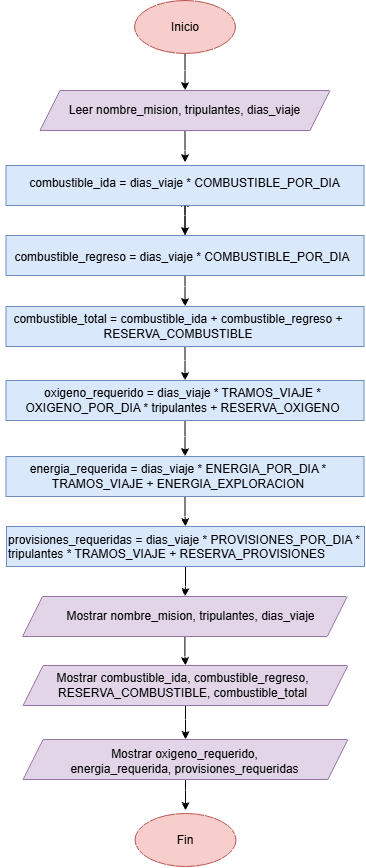

The diagram above was exported from draw.io. Its source (the exported page's mxGraphModel, read from the mxfile embedded in the PNG):
<mxGraphModel dx="860" dy="465" grid="0" gridSize="10" guides="1" tooltips="1" connect="1" arrows="1" fold="1" page="1" pageScale="1" pageWidth="827" pageHeight="1169" math="0" shadow="0">
  <root>
    <mxCell id="0" />
    <mxCell id="1" parent="0" />
    <mxCell id="wcwCMLzunTePCWjZK_4t-9" edge="1" parent="1" source="wcwCMLzunTePCWjZK_4t-1" style="edgeStyle=orthogonalEdgeStyle;rounded=0;orthogonalLoop=1;jettySize=auto;html=1;" target="wcwCMLzunTePCWjZK_4t-5" value="">
      <mxGeometry relative="1" as="geometry" />
    </mxCell>
    <mxCell id="wcwCMLzunTePCWjZK_4t-1" parent="1" style="ellipse;whiteSpace=wrap;html=1;shapeInside=1;fillColor=#f8cecc;strokeColor=#b85450;" value="" vertex="1">
      <mxGeometry height="53" width="101" x="363" y="8" as="geometry" />
    </mxCell>
    <mxCell id="wcwCMLzunTePCWjZK_4t-2" parent="1" style="ellipse;whiteSpace=wrap;html=1;shapeInside=1;fillColor=#f8cecc;strokeColor=#b85450;" value="" vertex="1">
      <mxGeometry height="53" width="101" x="363.51" y="821" as="geometry" />
    </mxCell>
    <mxCell id="wcwCMLzunTePCWjZK_4t-3" parent="1" style="text;html=1;whiteSpace=wrap;strokeColor=none;fillColor=none;align=center;verticalAlign=middle;rounded=0;" value="Inicio" vertex="1">
      <mxGeometry height="30" width="60" x="383.5" y="19.5" as="geometry" />
    </mxCell>
    <mxCell id="wcwCMLzunTePCWjZK_4t-14" edge="1" parent="1" source="wcwCMLzunTePCWjZK_4t-5" style="edgeStyle=orthogonalEdgeStyle;rounded=0;orthogonalLoop=1;jettySize=auto;html=1;" value="">
      <mxGeometry relative="1" as="geometry">
        <mxPoint x="413.5999999999999" y="170" as="targetPoint" />
      </mxGeometry>
    </mxCell>
    <mxCell id="wcwCMLzunTePCWjZK_4t-5" parent="1" style="shape=parallelogram;perimeter=parallelogramPerimeter;whiteSpace=wrap;html=1;shapeInside=1;fixedSize=1;fillColor=#e1d5e7;strokeColor=#9673a6;" value="" vertex="1">
      <mxGeometry height="40" width="290" x="268.5" y="98" as="geometry" />
    </mxCell>
    <mxCell id="wcwCMLzunTePCWjZK_4t-10" parent="1" style="text;html=1;whiteSpace=wrap;strokeColor=none;fillColor=none;align=center;verticalAlign=middle;rounded=0;" value="Leer nombre_mision, tripulantes, dias_viaje" vertex="1">
      <mxGeometry height="30" width="253.25" x="287.38" y="103" as="geometry" />
    </mxCell>
    <mxCell id="wcwCMLzunTePCWjZK_4t-23" edge="1" parent="1" source="wcwCMLzunTePCWjZK_4t-15" style="edgeStyle=orthogonalEdgeStyle;rounded=0;orthogonalLoop=1;jettySize=auto;html=1;" target="wcwCMLzunTePCWjZK_4t-19" value="">
      <mxGeometry relative="1" as="geometry" />
    </mxCell>
    <mxCell id="wcwCMLzunTePCWjZK_4t-26" edge="1" parent="1" source="wcwCMLzunTePCWjZK_4t-15" style="edgeStyle=orthogonalEdgeStyle;rounded=0;orthogonalLoop=1;jettySize=auto;html=1;" target="wcwCMLzunTePCWjZK_4t-25" value="">
      <mxGeometry relative="1" as="geometry" />
    </mxCell>
    <mxCell id="wcwCMLzunTePCWjZK_4t-15" parent="1" style="rounded=0;whiteSpace=wrap;html=1;fillColor=#dae8fc;strokeColor=#6c8ebf;" value="" vertex="1">
      <mxGeometry height="40" width="358" x="234.5" y="243" as="geometry" />
    </mxCell>
    <mxCell id="wcwCMLzunTePCWjZK_4t-17" parent="1" style="text;html=1;whiteSpace=wrap;strokeColor=none;fillColor=none;align=center;verticalAlign=middle;rounded=0;" value="combustible_regreso = dias_viaje * COMBUSTIBLE_POR_DIA" vertex="1">
      <mxGeometry height="30" width="344" x="239" y="250" as="geometry" />
    </mxCell>
    <mxCell id="wcwCMLzunTePCWjZK_4t-18" parent="1" style="rounded=0;whiteSpace=wrap;html=1;fillColor=#dae8fc;strokeColor=#6c8ebf;" value="" vertex="1">
      <mxGeometry height="40" width="358" x="234.5" y="173" as="geometry" />
    </mxCell>
    <mxCell id="wcwCMLzunTePCWjZK_4t-24" edge="1" parent="1" source="wcwCMLzunTePCWjZK_4t-18" style="edgeStyle=orthogonalEdgeStyle;rounded=0;orthogonalLoop=1;jettySize=auto;html=1;exitX=0.5;exitY=1;exitDx=0;exitDy=0;" target="wcwCMLzunTePCWjZK_4t-15" value="">
      <mxGeometry relative="1" as="geometry" />
    </mxCell>
    <mxCell id="wcwCMLzunTePCWjZK_4t-19" parent="1" style="text;html=1;whiteSpace=wrap;strokeColor=none;fillColor=none;align=center;verticalAlign=middle;rounded=0;" value="combustible_ida = dias_viaje * COMBUSTIBLE_POR_DIA" vertex="1">
      <mxGeometry height="30" width="320.5" x="253.25" y="176" as="geometry" />
    </mxCell>
    <mxCell id="wcwCMLzunTePCWjZK_4t-28" edge="1" parent="1" source="wcwCMLzunTePCWjZK_4t-25" style="edgeStyle=orthogonalEdgeStyle;rounded=0;orthogonalLoop=1;jettySize=auto;html=1;" target="wcwCMLzunTePCWjZK_4t-27" value="">
      <mxGeometry relative="1" as="geometry" />
    </mxCell>
    <mxCell id="wcwCMLzunTePCWjZK_4t-25" parent="1" style="rounded=0;whiteSpace=wrap;html=1;fillColor=#dae8fc;strokeColor=#6c8ebf;" value="" vertex="1">
      <mxGeometry height="40" width="358" x="234.5" y="314" as="geometry" />
    </mxCell>
    <mxCell id="wcwCMLzunTePCWjZK_4t-32" edge="1" parent="1" source="wcwCMLzunTePCWjZK_4t-27" style="edgeStyle=orthogonalEdgeStyle;rounded=0;orthogonalLoop=1;jettySize=auto;html=1;" target="wcwCMLzunTePCWjZK_4t-30" value="">
      <mxGeometry relative="1" as="geometry" />
    </mxCell>
    <mxCell id="wcwCMLzunTePCWjZK_4t-27" parent="1" style="rounded=0;whiteSpace=wrap;html=1;fillColor=#dae8fc;strokeColor=#6c8ebf;" value="" vertex="1">
      <mxGeometry height="40" width="358" x="234.5" y="388" as="geometry" />
    </mxCell>
    <mxCell id="wcwCMLzunTePCWjZK_4t-29" parent="1" style="text;html=1;whiteSpace=wrap;strokeColor=none;fillColor=none;align=center;verticalAlign=middle;rounded=0;" value="combustible_total = combustible_ida + combustible_regreso + RESERVA_COMBUSTIBLE" vertex="1">
      <mxGeometry height="30" width="358" x="228.25" y="319" as="geometry" />
    </mxCell>
    <mxCell id="wcwCMLzunTePCWjZK_4t-35" edge="1" parent="1" source="wcwCMLzunTePCWjZK_4t-30" style="edgeStyle=orthogonalEdgeStyle;rounded=0;orthogonalLoop=1;jettySize=auto;html=1;" target="wcwCMLzunTePCWjZK_4t-31" value="">
      <mxGeometry relative="1" as="geometry" />
    </mxCell>
    <mxCell id="wcwCMLzunTePCWjZK_4t-30" parent="1" style="rounded=0;whiteSpace=wrap;html=1;fillColor=#dae8fc;strokeColor=#6c8ebf;" value="" vertex="1">
      <mxGeometry height="40" width="358" x="234.5" y="464" as="geometry" />
    </mxCell>
    <mxCell id="wcwCMLzunTePCWjZK_4t-40" edge="1" parent="1" source="wcwCMLzunTePCWjZK_4t-31" style="edgeStyle=orthogonalEdgeStyle;rounded=0;orthogonalLoop=1;jettySize=auto;html=1;" target="wcwCMLzunTePCWjZK_4t-39" value="">
      <mxGeometry relative="1" as="geometry" />
    </mxCell>
    <mxCell id="wcwCMLzunTePCWjZK_4t-31" parent="1" style="rounded=0;whiteSpace=wrap;html=1;fillColor=#dae8fc;strokeColor=#6c8ebf;" value="" vertex="1">
      <mxGeometry height="40" width="358" x="235" y="534" as="geometry" />
    </mxCell>
    <mxCell id="wcwCMLzunTePCWjZK_4t-34" parent="1" style="text;html=1;whiteSpace=wrap;strokeColor=none;fillColor=none;align=center;verticalAlign=middle;rounded=0;" value="oxigeno_requerido = dias_viaje * TRAMOS_VIAJE * OXIGENO_POR_DIA * tripulantes + RESERVA_OXIGENO" vertex="1">
      <mxGeometry height="30" width="333" x="244.5" y="393" as="geometry" />
    </mxCell>
    <mxCell id="wcwCMLzunTePCWjZK_4t-37" parent="1" style="text;html=1;whiteSpace=wrap;strokeColor=none;fillColor=none;align=center;verticalAlign=middle;rounded=0;" value="energia_requerida = dias_viaje * ENERGIA_POR_DIA * TRAMOS_VIAJE + ENERGIA_EXPLORACION" vertex="1">
      <mxGeometry height="30" width="308" x="253.25" y="469" as="geometry" />
    </mxCell>
    <mxCell id="wcwCMLzunTePCWjZK_4t-38" parent="1" style="text;whiteSpace=wrap;html=1;" value="provisiones_requeridas = dias_viaje * PROVISIONES_POR_DIA * tripulantes * TRAMOS_VIAJE + RESERVA_PROVISIONES" vertex="1">
      <mxGeometry height="51" width="358" x="234.5" y="534" as="geometry" />
    </mxCell>
    <mxCell id="wcwCMLzunTePCWjZK_4t-43" edge="1" parent="1" source="wcwCMLzunTePCWjZK_4t-39" style="edgeStyle=orthogonalEdgeStyle;rounded=0;orthogonalLoop=1;jettySize=auto;html=1;" target="wcwCMLzunTePCWjZK_4t-42" value="">
      <mxGeometry relative="1" as="geometry" />
    </mxCell>
    <mxCell id="wcwCMLzunTePCWjZK_4t-39" parent="1" style="shape=parallelogram;perimeter=parallelogramPerimeter;whiteSpace=wrap;html=1;shapeInside=1;fixedSize=1;fillColor=#e1d5e7;strokeColor=#9673a6;" value="" vertex="1">
      <mxGeometry height="40" width="324.75" x="251" y="604" as="geometry" />
    </mxCell>
    <mxCell id="wcwCMLzunTePCWjZK_4t-41" parent="1" style="text;html=1;whiteSpace=wrap;strokeColor=none;fillColor=none;align=center;verticalAlign=middle;rounded=0;" value="Mostrar nombre_mision, tripulantes, dias_viaje" vertex="1">
      <mxGeometry height="30" width="259" x="290" y="609" as="geometry" />
    </mxCell>
    <mxCell id="wcwCMLzunTePCWjZK_4t-45" edge="1" parent="1" source="wcwCMLzunTePCWjZK_4t-42" style="edgeStyle=orthogonalEdgeStyle;rounded=0;orthogonalLoop=1;jettySize=auto;html=1;" target="wcwCMLzunTePCWjZK_4t-44" value="">
      <mxGeometry relative="1" as="geometry" />
    </mxCell>
    <mxCell id="wcwCMLzunTePCWjZK_4t-42" parent="1" style="shape=parallelogram;perimeter=parallelogramPerimeter;whiteSpace=wrap;html=1;shapeInside=1;fixedSize=1;fillColor=#e1d5e7;strokeColor=#9673a6;" value="" vertex="1">
      <mxGeometry height="40" width="324.75" x="251.62" y="673" as="geometry" />
    </mxCell>
    <mxCell id="wcwCMLzunTePCWjZK_4t-48" edge="1" parent="1" source="wcwCMLzunTePCWjZK_4t-44" style="edgeStyle=orthogonalEdgeStyle;rounded=0;orthogonalLoop=1;jettySize=auto;html=1;" value="">
      <mxGeometry relative="1" as="geometry">
        <mxPoint x="414" y="818" as="targetPoint" />
      </mxGeometry>
    </mxCell>
    <mxCell id="wcwCMLzunTePCWjZK_4t-44" parent="1" style="shape=parallelogram;perimeter=parallelogramPerimeter;whiteSpace=wrap;html=1;shapeInside=1;fixedSize=1;fillColor=#e1d5e7;strokeColor=#9673a6;" value="" vertex="1">
      <mxGeometry height="40" width="324.75" x="251.63" y="747" as="geometry" />
    </mxCell>
    <mxCell id="wcwCMLzunTePCWjZK_4t-46" parent="1" style="text;html=1;whiteSpace=wrap;strokeColor=none;fillColor=none;align=center;verticalAlign=middle;rounded=0;" value="Mostrar combustible_ida, combustible_regreso, RESERVA_COMBUSTIBLE, combustible_total" vertex="1">
      <mxGeometry height="30" width="283" x="269.5" y="678" as="geometry" />
    </mxCell>
    <mxCell id="wcwCMLzunTePCWjZK_4t-49" parent="1" style="text;html=1;whiteSpace=wrap;strokeColor=none;fillColor=none;align=center;verticalAlign=middle;rounded=0;" value="Mostrar oxigeno_requerido, energia_requerida, provisiones_requeridas" vertex="1">
      <mxGeometry height="30" width="238.75" x="294" y="754" as="geometry" />
    </mxCell>
    <mxCell id="wcwCMLzunTePCWjZK_4t-50" parent="1" style="text;html=1;whiteSpace=wrap;strokeColor=none;fillColor=none;align=center;verticalAlign=middle;rounded=0;" value="Fin" vertex="1">
      <mxGeometry height="30" width="60" x="384.01" y="832.5" as="geometry" />
    </mxCell>
  </root>
</mxGraphModel>